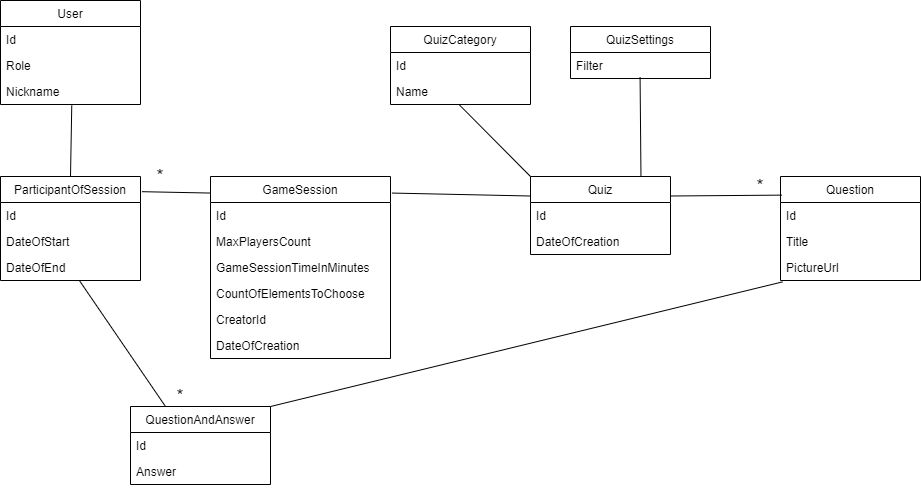

The diagram above was exported from draw.io. Its source (the exported page's mxGraphModel, read from the mxfile embedded in the PNG):
<mxGraphModel dx="2235" dy="818" grid="1" gridSize="10" guides="1" tooltips="1" connect="1" arrows="1" fold="1" page="1" pageScale="1" pageWidth="827" pageHeight="1169" math="0" shadow="0">
  <root>
    <mxCell id="0" />
    <mxCell id="1" parent="0" />
    <mxCell id="YaRlHwwB-f2-wxMzkt2v-24" value="Quiz" style="swimlane;fontStyle=0;childLayout=stackLayout;horizontal=1;startSize=26;fillColor=none;horizontalStack=0;resizeParent=1;resizeParentMax=0;resizeLast=0;collapsible=1;marginBottom=0;" parent="1" vertex="1">
      <mxGeometry x="300" y="610" width="140" height="78" as="geometry" />
    </mxCell>
    <mxCell id="YaRlHwwB-f2-wxMzkt2v-25" value="Id" style="text;strokeColor=none;fillColor=none;align=left;verticalAlign=top;spacingLeft=4;spacingRight=4;overflow=hidden;rotatable=0;points=[[0,0.5],[1,0.5]];portConstraint=eastwest;" parent="YaRlHwwB-f2-wxMzkt2v-24" vertex="1">
      <mxGeometry y="26" width="140" height="26" as="geometry" />
    </mxCell>
    <mxCell id="YaRlHwwB-f2-wxMzkt2v-26" value="DateOfCreation" style="text;strokeColor=none;fillColor=none;align=left;verticalAlign=top;spacingLeft=4;spacingRight=4;overflow=hidden;rotatable=0;points=[[0,0.5],[1,0.5]];portConstraint=eastwest;" parent="YaRlHwwB-f2-wxMzkt2v-24" vertex="1">
      <mxGeometry y="52" width="140" height="26" as="geometry" />
    </mxCell>
    <mxCell id="YaRlHwwB-f2-wxMzkt2v-28" value="" style="endArrow=none;html=1;exitX=0;exitY=0;exitDx=0;exitDy=0;entryX=0.49;entryY=1.004;entryDx=0;entryDy=0;entryPerimeter=0;" parent="1" source="YaRlHwwB-f2-wxMzkt2v-24" target="YaRlHwwB-f2-wxMzkt2v-18" edge="1">
      <mxGeometry width="50" height="50" relative="1" as="geometry">
        <mxPoint x="356" y="620" as="sourcePoint" />
        <mxPoint x="310" y="500" as="targetPoint" />
      </mxGeometry>
    </mxCell>
    <mxCell id="YaRlHwwB-f2-wxMzkt2v-29" value="" style="endArrow=none;html=1;exitX=0.789;exitY=-0.006;exitDx=0;exitDy=0;exitPerimeter=0;entryX=0.497;entryY=0.96;entryDx=0;entryDy=0;entryPerimeter=0;" parent="1" source="YaRlHwwB-f2-wxMzkt2v-24" target="YaRlHwwB-f2-wxMzkt2v-10" edge="1">
      <mxGeometry width="50" height="50" relative="1" as="geometry">
        <mxPoint x="390" y="590" as="sourcePoint" />
        <mxPoint x="440" y="540" as="targetPoint" />
      </mxGeometry>
    </mxCell>
    <mxCell id="YaRlHwwB-f2-wxMzkt2v-30" value="" style="endArrow=none;html=1;exitX=1;exitY=0.25;exitDx=0;exitDy=0;entryX=0.01;entryY=0.179;entryDx=0;entryDy=0;entryPerimeter=0;" parent="1" source="YaRlHwwB-f2-wxMzkt2v-24" target="YaRlHwwB-f2-wxMzkt2v-20" edge="1">
      <mxGeometry width="50" height="50" relative="1" as="geometry">
        <mxPoint x="420.4599999999998" y="619.5319999999998" as="sourcePoint" />
        <mxPoint x="509.5799999999999" y="500.96000000000004" as="targetPoint" />
      </mxGeometry>
    </mxCell>
    <mxCell id="YaRlHwwB-f2-wxMzkt2v-13" value="QuizCategory" style="swimlane;fontStyle=0;childLayout=stackLayout;horizontal=1;startSize=26;fillColor=none;horizontalStack=0;resizeParent=1;resizeParentMax=0;resizeLast=0;collapsible=1;marginBottom=0;" parent="1" vertex="1">
      <mxGeometry x="160" y="460" width="140" height="78" as="geometry" />
    </mxCell>
    <mxCell id="YaRlHwwB-f2-wxMzkt2v-14" value="Id" style="text;strokeColor=none;fillColor=none;align=left;verticalAlign=top;spacingLeft=4;spacingRight=4;overflow=hidden;rotatable=0;points=[[0,0.5],[1,0.5]];portConstraint=eastwest;" parent="YaRlHwwB-f2-wxMzkt2v-13" vertex="1">
      <mxGeometry y="26" width="140" height="26" as="geometry" />
    </mxCell>
    <mxCell id="YaRlHwwB-f2-wxMzkt2v-18" value="Name" style="text;strokeColor=none;fillColor=none;align=left;verticalAlign=top;spacingLeft=4;spacingRight=4;overflow=hidden;rotatable=0;points=[[0,0.5],[1,0.5]];portConstraint=eastwest;" parent="YaRlHwwB-f2-wxMzkt2v-13" vertex="1">
      <mxGeometry y="52" width="140" height="26" as="geometry" />
    </mxCell>
    <mxCell id="YaRlHwwB-f2-wxMzkt2v-9" value="QuizSettings" style="swimlane;fontStyle=0;childLayout=stackLayout;horizontal=1;startSize=26;fillColor=none;horizontalStack=0;resizeParent=1;resizeParentMax=0;resizeLast=0;collapsible=1;marginBottom=0;" parent="1" vertex="1">
      <mxGeometry x="340" y="460" width="140" height="52" as="geometry" />
    </mxCell>
    <mxCell id="YaRlHwwB-f2-wxMzkt2v-10" value="Filter" style="text;strokeColor=none;fillColor=none;align=left;verticalAlign=top;spacingLeft=4;spacingRight=4;overflow=hidden;rotatable=0;points=[[0,0.5],[1,0.5]];portConstraint=eastwest;" parent="YaRlHwwB-f2-wxMzkt2v-9" vertex="1">
      <mxGeometry y="26" width="140" height="26" as="geometry" />
    </mxCell>
    <mxCell id="YaRlHwwB-f2-wxMzkt2v-31" value="&lt;font style=&quot;font-size: 18px&quot;&gt;*&lt;/font&gt;" style="text;html=1;strokeColor=none;fillColor=none;align=center;verticalAlign=middle;whiteSpace=wrap;rounded=0;" parent="1" vertex="1">
      <mxGeometry x="510" y="610" width="40" height="20" as="geometry" />
    </mxCell>
    <mxCell id="YaRlHwwB-f2-wxMzkt2v-20" value="Question" style="swimlane;fontStyle=0;childLayout=stackLayout;horizontal=1;startSize=26;fillColor=none;horizontalStack=0;resizeParent=1;resizeParentMax=0;resizeLast=0;collapsible=1;marginBottom=0;" parent="1" vertex="1">
      <mxGeometry x="550" y="610" width="140" height="104" as="geometry" />
    </mxCell>
    <mxCell id="YaRlHwwB-f2-wxMzkt2v-21" value="Id" style="text;strokeColor=none;fillColor=none;align=left;verticalAlign=top;spacingLeft=4;spacingRight=4;overflow=hidden;rotatable=0;points=[[0,0.5],[1,0.5]];portConstraint=eastwest;" parent="YaRlHwwB-f2-wxMzkt2v-20" vertex="1">
      <mxGeometry y="26" width="140" height="26" as="geometry" />
    </mxCell>
    <mxCell id="YaRlHwwB-f2-wxMzkt2v-22" value="Title" style="text;strokeColor=none;fillColor=none;align=left;verticalAlign=top;spacingLeft=4;spacingRight=4;overflow=hidden;rotatable=0;points=[[0,0.5],[1,0.5]];portConstraint=eastwest;" parent="YaRlHwwB-f2-wxMzkt2v-20" vertex="1">
      <mxGeometry y="52" width="140" height="26" as="geometry" />
    </mxCell>
    <mxCell id="YaRlHwwB-f2-wxMzkt2v-23" value="PictureUrl" style="text;strokeColor=none;fillColor=none;align=left;verticalAlign=top;spacingLeft=4;spacingRight=4;overflow=hidden;rotatable=0;points=[[0,0.5],[1,0.5]];portConstraint=eastwest;" parent="YaRlHwwB-f2-wxMzkt2v-20" vertex="1">
      <mxGeometry y="78" width="140" height="26" as="geometry" />
    </mxCell>
    <mxCell id="YaRlHwwB-f2-wxMzkt2v-37" value="" style="endArrow=none;html=1;entryX=0;entryY=0.25;entryDx=0;entryDy=0;exitX=1.008;exitY=0.091;exitDx=0;exitDy=0;exitPerimeter=0;" parent="1" source="YaRlHwwB-f2-wxMzkt2v-32" target="YaRlHwwB-f2-wxMzkt2v-24" edge="1">
      <mxGeometry width="50" height="50" relative="1" as="geometry">
        <mxPoint x="20" y="540" as="sourcePoint" />
        <mxPoint x="70" y="490" as="targetPoint" />
      </mxGeometry>
    </mxCell>
    <mxCell id="YaRlHwwB-f2-wxMzkt2v-45" value="" style="endArrow=none;html=1;exitX=1.01;exitY=0.146;exitDx=0;exitDy=0;exitPerimeter=0;entryX=0.001;entryY=0.091;entryDx=0;entryDy=0;entryPerimeter=0;" parent="1" source="YaRlHwwB-f2-wxMzkt2v-40" target="YaRlHwwB-f2-wxMzkt2v-32" edge="1">
      <mxGeometry width="50" height="50" relative="1" as="geometry">
        <mxPoint x="-200" y="690" as="sourcePoint" />
        <mxPoint x="-150" y="640" as="targetPoint" />
      </mxGeometry>
    </mxCell>
    <mxCell id="YaRlHwwB-f2-wxMzkt2v-32" value="GameSession" style="swimlane;fontStyle=0;childLayout=stackLayout;horizontal=1;startSize=26;fillColor=none;horizontalStack=0;resizeParent=1;resizeParentMax=0;resizeLast=0;collapsible=1;marginBottom=0;" parent="1" vertex="1">
      <mxGeometry x="-20" y="610" width="180" height="182" as="geometry" />
    </mxCell>
    <mxCell id="YaRlHwwB-f2-wxMzkt2v-33" value="Id" style="text;strokeColor=none;fillColor=none;align=left;verticalAlign=top;spacingLeft=4;spacingRight=4;overflow=hidden;rotatable=0;points=[[0,0.5],[1,0.5]];portConstraint=eastwest;" parent="YaRlHwwB-f2-wxMzkt2v-32" vertex="1">
      <mxGeometry y="26" width="180" height="26" as="geometry" />
    </mxCell>
    <mxCell id="YaRlHwwB-f2-wxMzkt2v-34" value="MaxPlayersCount" style="text;strokeColor=none;fillColor=none;align=left;verticalAlign=top;spacingLeft=4;spacingRight=4;overflow=hidden;rotatable=0;points=[[0,0.5],[1,0.5]];portConstraint=eastwest;" parent="YaRlHwwB-f2-wxMzkt2v-32" vertex="1">
      <mxGeometry y="52" width="180" height="26" as="geometry" />
    </mxCell>
    <mxCell id="YaRlHwwB-f2-wxMzkt2v-35" value="GameSessionTimeInMinutes" style="text;strokeColor=none;fillColor=none;align=left;verticalAlign=top;spacingLeft=4;spacingRight=4;overflow=hidden;rotatable=0;points=[[0,0.5],[1,0.5]];portConstraint=eastwest;" parent="YaRlHwwB-f2-wxMzkt2v-32" vertex="1">
      <mxGeometry y="78" width="180" height="26" as="geometry" />
    </mxCell>
    <mxCell id="YaRlHwwB-f2-wxMzkt2v-36" value="CountOfElementsToChoose" style="text;strokeColor=none;fillColor=none;align=left;verticalAlign=top;spacingLeft=4;spacingRight=4;overflow=hidden;rotatable=0;points=[[0,0.5],[1,0.5]];portConstraint=eastwest;" parent="YaRlHwwB-f2-wxMzkt2v-32" vertex="1">
      <mxGeometry y="104" width="180" height="26" as="geometry" />
    </mxCell>
    <mxCell id="YaRlHwwB-f2-wxMzkt2v-38" value="CreatorId" style="text;strokeColor=none;fillColor=none;align=left;verticalAlign=top;spacingLeft=4;spacingRight=4;overflow=hidden;rotatable=0;points=[[0,0.5],[1,0.5]];portConstraint=eastwest;" parent="YaRlHwwB-f2-wxMzkt2v-32" vertex="1">
      <mxGeometry y="130" width="180" height="26" as="geometry" />
    </mxCell>
    <mxCell id="YaRlHwwB-f2-wxMzkt2v-39" value="DateOfCreation" style="text;strokeColor=none;fillColor=none;align=left;verticalAlign=top;spacingLeft=4;spacingRight=4;overflow=hidden;rotatable=0;points=[[0,0.5],[1,0.5]];portConstraint=eastwest;" parent="YaRlHwwB-f2-wxMzkt2v-32" vertex="1">
      <mxGeometry y="156" width="180" height="26" as="geometry" />
    </mxCell>
    <mxCell id="YaRlHwwB-f2-wxMzkt2v-40" value="ParticipantOfSession" style="swimlane;fontStyle=0;childLayout=stackLayout;horizontal=1;startSize=26;fillColor=none;horizontalStack=0;resizeParent=1;resizeParentMax=0;resizeLast=0;collapsible=1;marginBottom=0;" parent="1" vertex="1">
      <mxGeometry x="-230" y="610" width="140" height="104" as="geometry" />
    </mxCell>
    <mxCell id="YaRlHwwB-f2-wxMzkt2v-41" value="Id" style="text;strokeColor=none;fillColor=none;align=left;verticalAlign=top;spacingLeft=4;spacingRight=4;overflow=hidden;rotatable=0;points=[[0,0.5],[1,0.5]];portConstraint=eastwest;" parent="YaRlHwwB-f2-wxMzkt2v-40" vertex="1">
      <mxGeometry y="26" width="140" height="26" as="geometry" />
    </mxCell>
    <mxCell id="YaRlHwwB-f2-wxMzkt2v-43" value="DateOfStart" style="text;strokeColor=none;fillColor=none;align=left;verticalAlign=top;spacingLeft=4;spacingRight=4;overflow=hidden;rotatable=0;points=[[0,0.5],[1,0.5]];portConstraint=eastwest;" parent="YaRlHwwB-f2-wxMzkt2v-40" vertex="1">
      <mxGeometry y="52" width="140" height="26" as="geometry" />
    </mxCell>
    <mxCell id="YaRlHwwB-f2-wxMzkt2v-44" value="DateOfEnd" style="text;strokeColor=none;fillColor=none;align=left;verticalAlign=top;spacingLeft=4;spacingRight=4;overflow=hidden;rotatable=0;points=[[0,0.5],[1,0.5]];portConstraint=eastwest;" parent="YaRlHwwB-f2-wxMzkt2v-40" vertex="1">
      <mxGeometry y="78" width="140" height="26" as="geometry" />
    </mxCell>
    <mxCell id="YaRlHwwB-f2-wxMzkt2v-5" value="User" style="swimlane;fontStyle=0;childLayout=stackLayout;horizontal=1;startSize=26;fillColor=none;horizontalStack=0;resizeParent=1;resizeParentMax=0;resizeLast=0;collapsible=1;marginBottom=0;" parent="1" vertex="1">
      <mxGeometry x="-230" y="434" width="140" height="104" as="geometry" />
    </mxCell>
    <mxCell id="YaRlHwwB-f2-wxMzkt2v-17" value="Id" style="text;strokeColor=none;fillColor=none;align=left;verticalAlign=top;spacingLeft=4;spacingRight=4;overflow=hidden;rotatable=0;points=[[0,0.5],[1,0.5]];portConstraint=eastwest;" parent="YaRlHwwB-f2-wxMzkt2v-5" vertex="1">
      <mxGeometry y="26" width="140" height="26" as="geometry" />
    </mxCell>
    <mxCell id="YaRlHwwB-f2-wxMzkt2v-6" value="Role" style="text;strokeColor=none;fillColor=none;align=left;verticalAlign=top;spacingLeft=4;spacingRight=4;overflow=hidden;rotatable=0;points=[[0,0.5],[1,0.5]];portConstraint=eastwest;" parent="YaRlHwwB-f2-wxMzkt2v-5" vertex="1">
      <mxGeometry y="52" width="140" height="26" as="geometry" />
    </mxCell>
    <mxCell id="YaRlHwwB-f2-wxMzkt2v-7" value="Nickname" style="text;strokeColor=none;fillColor=none;align=left;verticalAlign=top;spacingLeft=4;spacingRight=4;overflow=hidden;rotatable=0;points=[[0,0.5],[1,0.5]];portConstraint=eastwest;" parent="YaRlHwwB-f2-wxMzkt2v-5" vertex="1">
      <mxGeometry y="78" width="140" height="26" as="geometry" />
    </mxCell>
    <mxCell id="YaRlHwwB-f2-wxMzkt2v-46" value="" style="endArrow=none;html=1;entryX=0.509;entryY=1.038;entryDx=0;entryDy=0;entryPerimeter=0;exitX=0.5;exitY=0;exitDx=0;exitDy=0;" parent="1" source="YaRlHwwB-f2-wxMzkt2v-40" target="YaRlHwwB-f2-wxMzkt2v-7" edge="1">
      <mxGeometry width="50" height="50" relative="1" as="geometry">
        <mxPoint x="-160" y="640" as="sourcePoint" />
        <mxPoint x="-110" y="590" as="targetPoint" />
      </mxGeometry>
    </mxCell>
    <mxCell id="YaRlHwwB-f2-wxMzkt2v-51" value="" style="endArrow=none;html=1;exitX=1;exitY=0;exitDx=0;exitDy=0;entryX=0.014;entryY=1.054;entryDx=0;entryDy=0;entryPerimeter=0;" parent="1" source="YaRlHwwB-f2-wxMzkt2v-47" target="YaRlHwwB-f2-wxMzkt2v-23" edge="1">
      <mxGeometry width="50" height="50" relative="1" as="geometry">
        <mxPoint x="-78.59999999999991" y="635.184" as="sourcePoint" />
        <mxPoint x="-9.820000000000164" y="636.5619999999999" as="targetPoint" />
      </mxGeometry>
    </mxCell>
    <mxCell id="YaRlHwwB-f2-wxMzkt2v-47" value="QuestionAndAnswer" style="swimlane;fontStyle=0;childLayout=stackLayout;horizontal=1;startSize=26;fillColor=none;horizontalStack=0;resizeParent=1;resizeParentMax=0;resizeLast=0;collapsible=1;marginBottom=0;" parent="1" vertex="1">
      <mxGeometry x="-100" y="840" width="140" height="78" as="geometry" />
    </mxCell>
    <mxCell id="YaRlHwwB-f2-wxMzkt2v-48" value="Id" style="text;strokeColor=none;fillColor=none;align=left;verticalAlign=top;spacingLeft=4;spacingRight=4;overflow=hidden;rotatable=0;points=[[0,0.5],[1,0.5]];portConstraint=eastwest;" parent="YaRlHwwB-f2-wxMzkt2v-47" vertex="1">
      <mxGeometry y="26" width="140" height="26" as="geometry" />
    </mxCell>
    <mxCell id="YaRlHwwB-f2-wxMzkt2v-50" value="Answer" style="text;strokeColor=none;fillColor=none;align=left;verticalAlign=top;spacingLeft=4;spacingRight=4;overflow=hidden;rotatable=0;points=[[0,0.5],[1,0.5]];portConstraint=eastwest;" parent="YaRlHwwB-f2-wxMzkt2v-47" vertex="1">
      <mxGeometry y="52" width="140" height="26" as="geometry" />
    </mxCell>
    <mxCell id="YaRlHwwB-f2-wxMzkt2v-52" value="" style="endArrow=none;html=1;exitX=0.25;exitY=0;exitDx=0;exitDy=0;" parent="1" source="YaRlHwwB-f2-wxMzkt2v-47" target="YaRlHwwB-f2-wxMzkt2v-44" edge="1">
      <mxGeometry width="50" height="50" relative="1" as="geometry">
        <mxPoint x="-140" y="790" as="sourcePoint" />
        <mxPoint x="-90" y="740" as="targetPoint" />
      </mxGeometry>
    </mxCell>
    <mxCell id="YaRlHwwB-f2-wxMzkt2v-53" value="&lt;font style=&quot;font-size: 18px&quot;&gt;*&lt;/font&gt;" style="text;html=1;strokeColor=none;fillColor=none;align=center;verticalAlign=middle;whiteSpace=wrap;rounded=0;" parent="1" vertex="1">
      <mxGeometry x="-70" y="820" width="40" height="20" as="geometry" />
    </mxCell>
    <mxCell id="erQa6bG0vHVd8796hn3p-1" value="&lt;font style=&quot;font-size: 18px&quot;&gt;*&lt;/font&gt;" style="text;html=1;strokeColor=none;fillColor=none;align=center;verticalAlign=middle;whiteSpace=wrap;rounded=0;" vertex="1" parent="1">
      <mxGeometry x="-90" y="600" width="40" height="20" as="geometry" />
    </mxCell>
  </root>
</mxGraphModel>